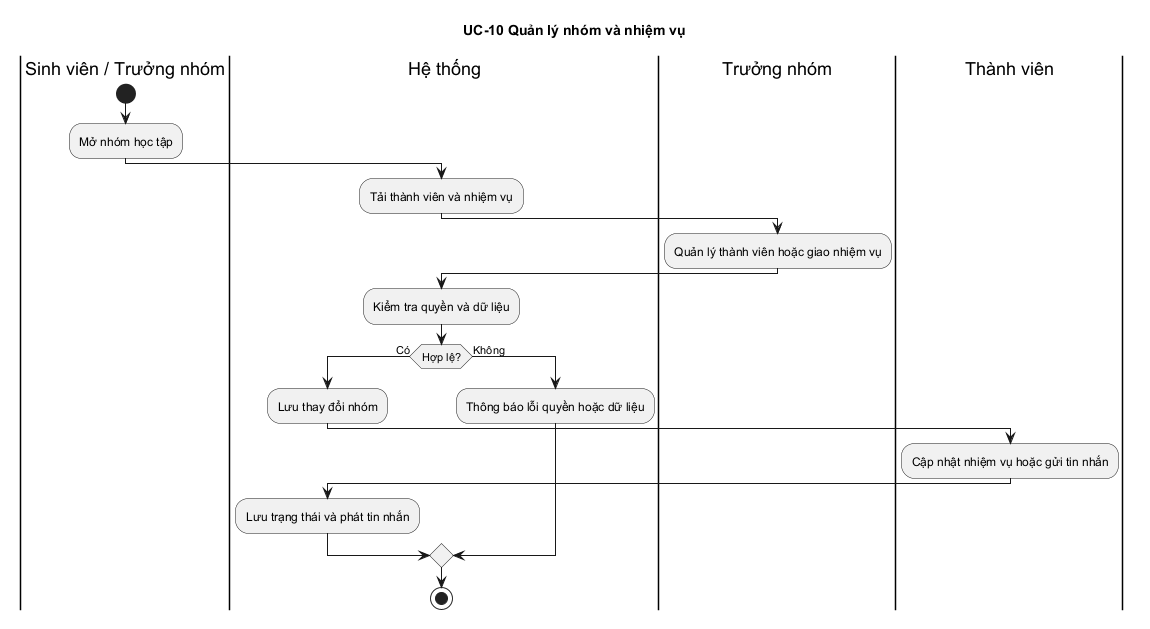

The diagram above was rendered by PlantUML. Its source (embedded in the PNG):
@startuml
title UC-10 Quản lý nhóm và nhiệm vụ
|Sinh viên / Trưởng nhóm|
start
:Mở nhóm học tập;
|Hệ thống|
:Tải thành viên và nhiệm vụ;
|Trưởng nhóm|
:Quản lý thành viên hoặc giao nhiệm vụ;
|Hệ thống|
:Kiểm tra quyền và dữ liệu;
if (Hợp lệ?) then (Có)
  :Lưu thay đổi nhóm;
  |Thành viên|
  :Cập nhật nhiệm vụ hoặc gửi tin nhắn;
  |Hệ thống|
  :Lưu trạng thái và phát tin nhắn;
else (Không)
  :Thông báo lỗi quyền hoặc dữ liệu;
endif
stop
@enduml